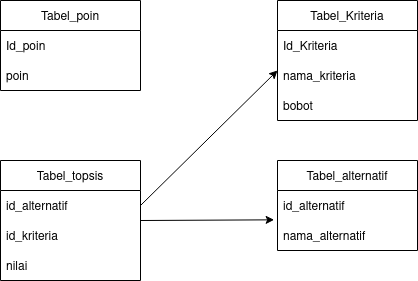

The diagram above was exported from draw.io. Its source (the exported page's mxGraphModel, read from the mxfile embedded in the PNG):
<mxGraphModel dx="2187" dy="1892" grid="1" gridSize="10" guides="1" tooltips="1" connect="1" arrows="1" fold="1" page="1" pageScale="1" pageWidth="827" pageHeight="1169" math="0" shadow="0">
  <root>
    <mxCell id="0" />
    <mxCell id="1" parent="0" />
    <mxCell id="0iuQa8okQIIlaf45cAto-1" value="Tabel_poin" style="swimlane;fontStyle=0;childLayout=stackLayout;horizontal=1;startSize=30;horizontalStack=0;resizeParent=1;resizeParentMax=0;resizeLast=0;collapsible=1;marginBottom=0;" parent="1" vertex="1">
      <mxGeometry x="-690" y="-50" width="140" height="90" as="geometry" />
    </mxCell>
    <mxCell id="0iuQa8okQIIlaf45cAto-2" value="Id_poin" style="text;strokeColor=none;fillColor=none;align=left;verticalAlign=middle;spacingLeft=4;spacingRight=4;overflow=hidden;points=[[0,0.5],[1,0.5]];portConstraint=eastwest;rotatable=0;" parent="0iuQa8okQIIlaf45cAto-1" vertex="1">
      <mxGeometry y="30" width="140" height="30" as="geometry" />
    </mxCell>
    <mxCell id="0iuQa8okQIIlaf45cAto-3" value="poin" style="text;strokeColor=none;fillColor=none;align=left;verticalAlign=middle;spacingLeft=4;spacingRight=4;overflow=hidden;points=[[0,0.5],[1,0.5]];portConstraint=eastwest;rotatable=0;" parent="0iuQa8okQIIlaf45cAto-1" vertex="1">
      <mxGeometry y="60" width="140" height="30" as="geometry" />
    </mxCell>
    <mxCell id="0iuQa8okQIIlaf45cAto-5" value="Tabel_Kriteria" style="swimlane;fontStyle=0;childLayout=stackLayout;horizontal=1;startSize=30;horizontalStack=0;resizeParent=1;resizeParentMax=0;resizeLast=0;collapsible=1;marginBottom=0;" parent="1" vertex="1">
      <mxGeometry x="-413" y="-50" width="140" height="120" as="geometry" />
    </mxCell>
    <mxCell id="0iuQa8okQIIlaf45cAto-6" value="Id_Kriteria" style="text;strokeColor=none;fillColor=none;align=left;verticalAlign=middle;spacingLeft=4;spacingRight=4;overflow=hidden;points=[[0,0.5],[1,0.5]];portConstraint=eastwest;rotatable=0;" parent="0iuQa8okQIIlaf45cAto-5" vertex="1">
      <mxGeometry y="30" width="140" height="30" as="geometry" />
    </mxCell>
    <mxCell id="0iuQa8okQIIlaf45cAto-7" value="nama_kriteria" style="text;strokeColor=none;fillColor=none;align=left;verticalAlign=middle;spacingLeft=4;spacingRight=4;overflow=hidden;points=[[0,0.5],[1,0.5]];portConstraint=eastwest;rotatable=0;" parent="0iuQa8okQIIlaf45cAto-5" vertex="1">
      <mxGeometry y="60" width="140" height="30" as="geometry" />
    </mxCell>
    <mxCell id="0iuQa8okQIIlaf45cAto-8" value="bobot" style="text;strokeColor=none;fillColor=none;align=left;verticalAlign=middle;spacingLeft=4;spacingRight=4;overflow=hidden;points=[[0,0.5],[1,0.5]];portConstraint=eastwest;rotatable=0;" parent="0iuQa8okQIIlaf45cAto-5" vertex="1">
      <mxGeometry y="90" width="140" height="30" as="geometry" />
    </mxCell>
    <mxCell id="0iuQa8okQIIlaf45cAto-9" value="Tabel_topsis" style="swimlane;fontStyle=0;childLayout=stackLayout;horizontal=1;startSize=30;horizontalStack=0;resizeParent=1;resizeParentMax=0;resizeLast=0;collapsible=1;marginBottom=0;" parent="1" vertex="1">
      <mxGeometry x="-690" y="110" width="140" height="120" as="geometry" />
    </mxCell>
    <mxCell id="0iuQa8okQIIlaf45cAto-10" value="id_alternatif" style="text;strokeColor=none;fillColor=none;align=left;verticalAlign=middle;spacingLeft=4;spacingRight=4;overflow=hidden;points=[[0,0.5],[1,0.5]];portConstraint=eastwest;rotatable=0;" parent="0iuQa8okQIIlaf45cAto-9" vertex="1">
      <mxGeometry y="30" width="140" height="30" as="geometry" />
    </mxCell>
    <mxCell id="0iuQa8okQIIlaf45cAto-11" value="id_kriteria" style="text;strokeColor=none;fillColor=none;align=left;verticalAlign=middle;spacingLeft=4;spacingRight=4;overflow=hidden;points=[[0,0.5],[1,0.5]];portConstraint=eastwest;rotatable=0;" parent="0iuQa8okQIIlaf45cAto-9" vertex="1">
      <mxGeometry y="60" width="140" height="30" as="geometry" />
    </mxCell>
    <mxCell id="0iuQa8okQIIlaf45cAto-12" value="nilai" style="text;strokeColor=none;fillColor=none;align=left;verticalAlign=middle;spacingLeft=4;spacingRight=4;overflow=hidden;points=[[0,0.5],[1,0.5]];portConstraint=eastwest;rotatable=0;" parent="0iuQa8okQIIlaf45cAto-9" vertex="1">
      <mxGeometry y="90" width="140" height="30" as="geometry" />
    </mxCell>
    <mxCell id="0iuQa8okQIIlaf45cAto-13" value="Tabel_alternatif" style="swimlane;fontStyle=0;childLayout=stackLayout;horizontal=1;startSize=30;horizontalStack=0;resizeParent=1;resizeParentMax=0;resizeLast=0;collapsible=1;marginBottom=0;" parent="1" vertex="1">
      <mxGeometry x="-413" y="110" width="140" height="90" as="geometry" />
    </mxCell>
    <mxCell id="0iuQa8okQIIlaf45cAto-14" value="id_alternatif" style="text;strokeColor=none;fillColor=none;align=left;verticalAlign=middle;spacingLeft=4;spacingRight=4;overflow=hidden;points=[[0,0.5],[1,0.5]];portConstraint=eastwest;rotatable=0;" parent="0iuQa8okQIIlaf45cAto-13" vertex="1">
      <mxGeometry y="30" width="140" height="30" as="geometry" />
    </mxCell>
    <mxCell id="0iuQa8okQIIlaf45cAto-15" value="nama_alternatif" style="text;strokeColor=none;fillColor=none;align=left;verticalAlign=middle;spacingLeft=4;spacingRight=4;overflow=hidden;points=[[0,0.5],[1,0.5]];portConstraint=eastwest;rotatable=0;" parent="0iuQa8okQIIlaf45cAto-13" vertex="1">
      <mxGeometry y="60" width="140" height="30" as="geometry" />
    </mxCell>
    <mxCell id="0iuQa8okQIIlaf45cAto-17" value="" style="endArrow=classic;html=1;rounded=0;exitX=1;exitY=0.5;exitDx=0;exitDy=0;" parent="1" source="0iuQa8okQIIlaf45cAto-10" edge="1">
      <mxGeometry width="50" height="50" relative="1" as="geometry">
        <mxPoint x="-543" y="150" as="sourcePoint" />
        <mxPoint x="-413" y="20" as="targetPoint" />
      </mxGeometry>
    </mxCell>
    <mxCell id="0iuQa8okQIIlaf45cAto-18" value="" style="endArrow=classic;html=1;rounded=0;entryX=-0.024;entryY=-0.022;entryDx=0;entryDy=0;entryPerimeter=0;" parent="1" target="0iuQa8okQIIlaf45cAto-15" edge="1">
      <mxGeometry width="50" height="50" relative="1" as="geometry">
        <mxPoint x="-550" y="170" as="sourcePoint" />
        <mxPoint x="-500" y="120" as="targetPoint" />
      </mxGeometry>
    </mxCell>
  </root>
</mxGraphModel>